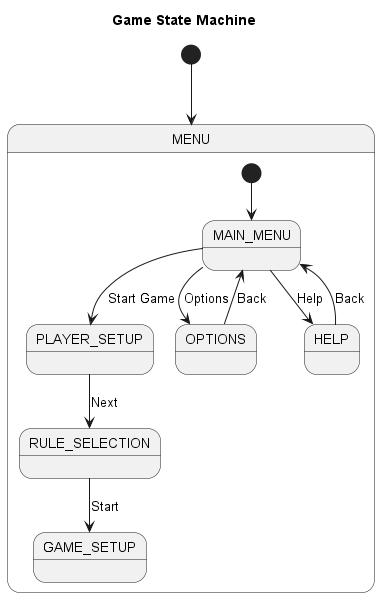

The diagram above was rendered by PlantUML. Its source (embedded in the PNG):
@startuml

title Game State Machine

[*] --> MENU

state MENU {
  [*] --> MAIN_MENU
  MAIN_MENU --> PLAYER_SETUP : Start Game
  PLAYER_SETUP --> RULE_SELECTION : Next
  RULE_SELECTION --> GAME_SETUP : Start
  MAIN_MENU --> OPTIONS : Options
  OPTIONS --> MAIN_MENU : Back
  MAIN_MENU --> HELP : Help
  HELP --> MAIN_MENU : Back
@enduml